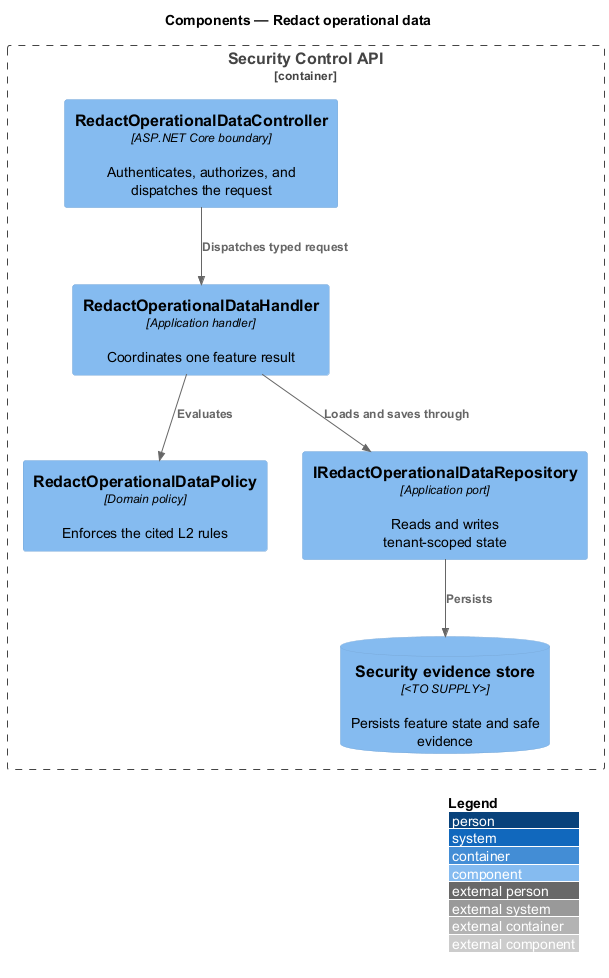

The diagram above was rendered by PlantUML. Its source (embedded in the PNG):
@startuml
!include <C4/C4_Component>
LAYOUT_WITH_LEGEND()
title Components — Redact operational data

Container_Boundary(api, "Security Control API") {
  Component(controller, "RedactOperationalDataController", "ASP.NET Core boundary", "Authenticates, authorizes, and dispatches the request")
  Component(handler, "RedactOperationalDataHandler", "Application handler", "Coordinates one feature result")
  Component(policy, "RedactOperationalDataPolicy", "Domain policy", "Enforces the cited L2 rules")
  Component(repository, "IRedactOperationalDataRepository", "Application port", "Reads and writes tenant-scoped state")
  ComponentDb(store, "Security evidence store", "<TO SUPPLY>", "Persists feature state and safe evidence")
}

Rel(controller, handler, "Dispatches typed request")
Rel(handler, policy, "Evaluates")
Rel(handler, repository, "Loads and saves through")
Rel(repository, store, "Persists")
@enduml